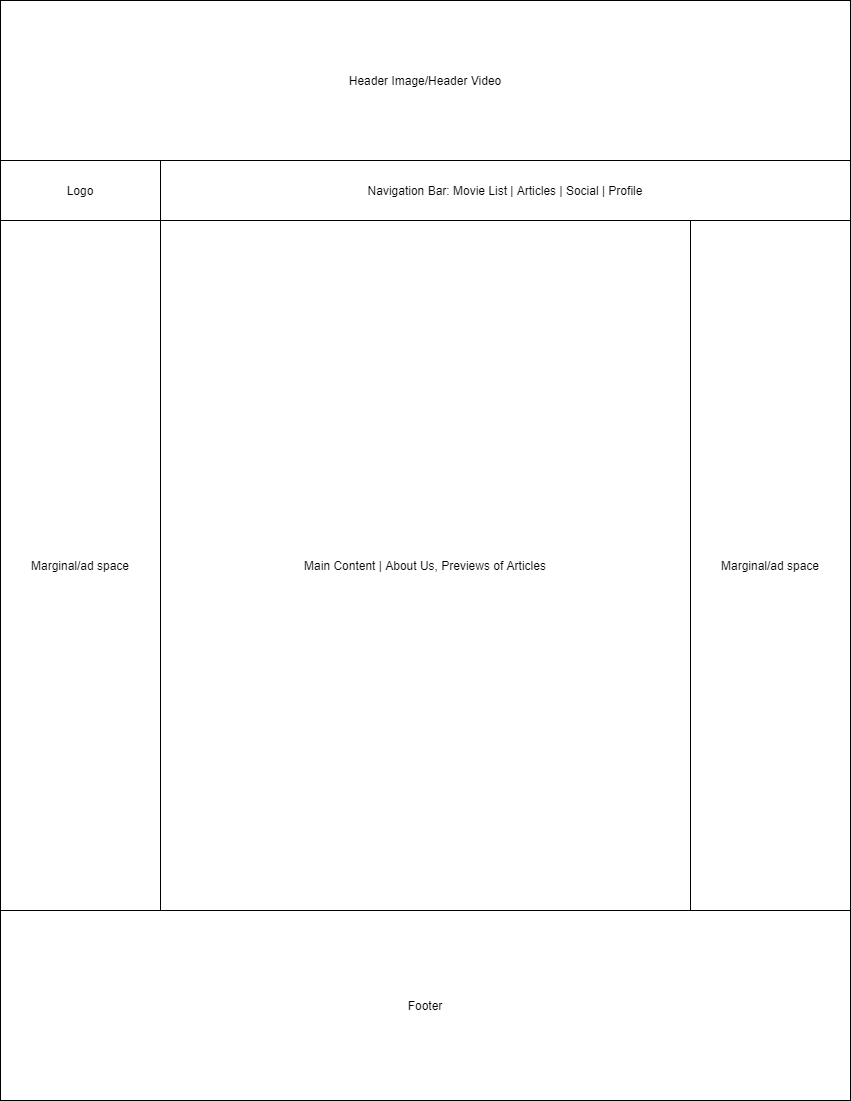

The diagram above was exported from draw.io. Its source (the exported page's mxGraphModel, read from the mxfile embedded in the PNG):
<mxGraphModel dx="1038" dy="586" grid="1" gridSize="10" guides="1" tooltips="1" connect="1" arrows="1" fold="1" page="1" pageScale="1" pageWidth="850" pageHeight="1100" math="0" shadow="0">
  <root>
    <mxCell id="0" />
    <mxCell id="1" parent="0" />
    <mxCell id="OpGC72GEbpAgnpr9h2as-1" value="Navigation Bar: Movie List | Articles | Social | Profile" style="rounded=0;whiteSpace=wrap;html=1;" parent="1" vertex="1">
      <mxGeometry x="160" y="160" width="690" height="60" as="geometry" />
    </mxCell>
    <mxCell id="OpGC72GEbpAgnpr9h2as-2" value="Logo" style="rounded=0;whiteSpace=wrap;html=1;" parent="1" vertex="1">
      <mxGeometry y="160" width="160" height="60" as="geometry" />
    </mxCell>
    <mxCell id="ip1hPjbC_uw5japxDyP6-2" value="Header Image/Header Video" style="rounded=0;whiteSpace=wrap;html=1;" parent="1" vertex="1">
      <mxGeometry width="850" height="160" as="geometry" />
    </mxCell>
    <mxCell id="ip1hPjbC_uw5japxDyP6-5" value="Marginal/ad space" style="rounded=0;whiteSpace=wrap;html=1;" parent="1" vertex="1">
      <mxGeometry y="220" width="160" height="690" as="geometry" />
    </mxCell>
    <mxCell id="ip1hPjbC_uw5japxDyP6-8" value="Marginal/ad space" style="rounded=0;whiteSpace=wrap;html=1;" parent="1" vertex="1">
      <mxGeometry x="690" y="220" width="160" height="690" as="geometry" />
    </mxCell>
    <mxCell id="ip1hPjbC_uw5japxDyP6-9" value="Footer" style="rounded=0;whiteSpace=wrap;html=1;" parent="1" vertex="1">
      <mxGeometry y="910" width="850" height="190" as="geometry" />
    </mxCell>
    <mxCell id="m1QqTkOum_VqPICVPxhA-1" value="&lt;span&gt;Main Content | About Us, Previews of Articles&lt;/span&gt;" style="rounded=0;whiteSpace=wrap;html=1;" parent="1" vertex="1">
      <mxGeometry x="160" y="220" width="530" height="690" as="geometry" />
    </mxCell>
  </root>
</mxGraphModel>